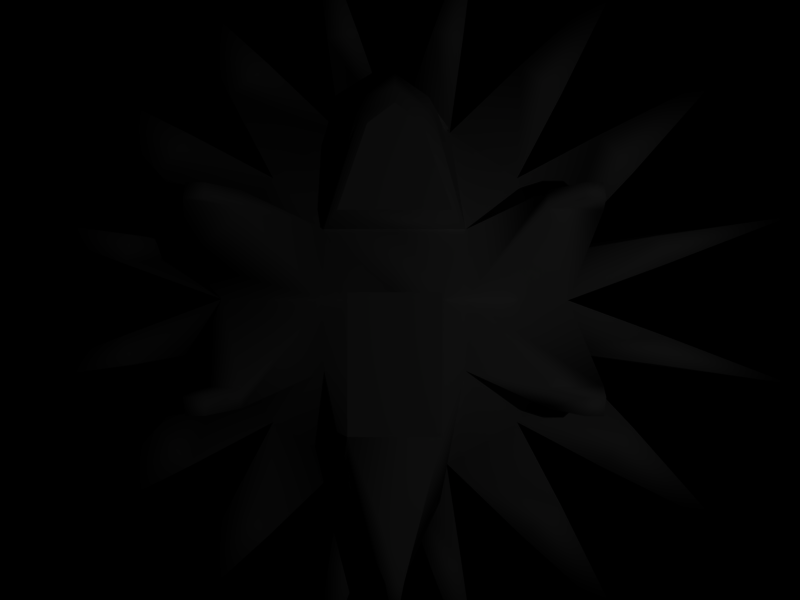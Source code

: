 # Source: igel2.blend  (saved by Blender 2.27.0; exported with 4.5.12 LTS)
import bpy
from mathutils import Matrix  # noqa: F401  (used for matrix-valued properties, if any)

bpy.ops.wm.read_factory_settings(use_empty=True)
scene = bpy.context.scene
scene.name = '1'

# ---- collections
col_collection_1 = bpy.data.collections.new('Collection 1'); scene.collection.children.link(col_collection_1)

# ---- materials (node trees are filled in below, after node groups)
mat_material = bpy.data.materials.new('Material')
mat_material.alpha_threshold = 0.0
mat_material.preview_render_type = 'FLAT'
mat_material.roughness = 0.0
mat_material.line_color = (0.0, 0.0, 0.0, 1.0)

# ---- material node trees

# ---- cameras
cam_camera = bpy.data.cameras.new('Camera')
cam_camera.passepartout_alpha = 0.2
cam_camera.clip_end = 100.0
cam_camera.lens = 35.0
cam_camera.ortho_scale = 7.314
cam_camera.show_passepartout = False
cam_camera.show_safe_areas = True
cam_camera.dof.focus_distance = 0.0
cam_camera.dof.aperture_fstop = 128.0

# ---- lights
light_lamp = bpy.data.lights.new('Lamp', 'POINT')
light_lamp.transmission_factor = 0.0
light_lamp.energy = 100.0
light_lamp.shadow_buffer_clip_start = 0.5
light_lamp.shadow_maximum_resolution = 0.006
light_lamp.use_absolute_resolution = True
light_lamp.cycles.use_multiple_importance_sampling = False

# ---- meshes
me_igel2 = bpy.data.meshes.new('igel2')
me_igel2.from_pydata([(1.141, 0.2138, 0.4258), (1.141, 0.2138, -0.4258), (1.335, -0.5783, 0.3862), (1.336, -0.5766, -0.387), (-1.141, 0.2138, 0.4258), (-1.141, 0.2138, -0.4258), (-1.335, -0.5658, 0.4013), (-1.336, -0.5766, -0.387), (0.4258, 0.9286, 0.4258), (0.4258, 0.9286, -0.4258), (0.556, -0.876, 0.556), (0.556, -0.876, -0.556), (0.4258, 0.2138, 1.141), (0.4258, 0.2138, -1.141), (0.4557, -0.4948, 1.396), (0.4251, -0.5347, -1.353), (-0.4258, 0.9286, 0.4258), (-0.4258, 0.9286, -0.4258), (-0.556, -0.876, 0.556), (-0.556, -0.876, -0.556), (-0.4258, 0.2138, 1.141), (-0.4258, 0.2138, -1.141), (-0.4557, -0.4948, 1.396), (-0.4251, -0.5347, -1.353), (1.238, 0.2103, -3.054e-17), (1.241, -0.2432, 0.42), (0.8498, 0.6378, 0.4136), (0.8498, 0.2016, 0.8498), (1.241, -0.2432, -0.42), (0.8498, 0.6378, -0.4136), (0.8498, 0.2016, -0.8498), (1.43, -0.5546, -0.001384), (1.022, -0.4744, 1.022), (1.022, -0.4744, -1.022), (-1.238, 0.2103, -5.201e-17), (-1.241, -0.2432, 0.42), (-0.8498, 0.6378, 0.4136), (-0.8498, 0.2016, 0.8498), (-1.241, -0.2432, -0.42), (-0.8498, 0.6378, -0.4136), (-0.8498, 0.2016, -0.8498), (-1.438, -0.5459, 0.008793), (-1.022, -0.4744, 1.022), (-1.022, -0.4744, -1.022), (0.4223, 1.026, 2.131e-17), (0.4136, 0.6378, 0.8498), (-1.697e-17, 1.026, 0.4223), (0.4136, 0.6378, -0.8498), (2.174e-18, 1.026, -0.4223), (0.42, -0.2432, 1.241), (6.214e-17, 0.2103, 1.238), (0.42, -0.2432, -1.241), (-5.09e-17, 0.2103, -1.238), (3.232e-17, -0.5009, 1.353), (3.07e-17, -0.6498, -1.371), (-0.4223, 1.026, -1.018e-17), (-0.4136, 0.6378, 0.8498), (-0.4136, 0.6378, -0.8498), (-0.42, -0.2432, 1.241), (-0.42, -0.2432, -1.241), (1.35, -0.2497, -6.154e-17), (-1.35, -0.2497, 4.706e-17), (0.8857, 0.6737, -9.137e-17), (0.7419, 0.5299, 0.7419), (0.8863, -0.2342, 0.8863), (0.7419, 0.5299, -0.7419), (0.8863, -0.2342, -0.8863), (-0.8857, 0.6737, -1.124e-16), (2.924e-17, 0.6737, 0.8857), (-6.354e-17, 1.136, -6.354e-18), (-0.7419, 0.5299, 0.7419), (0.0, -0.2497, 1.35), (-0.7419, 0.5299, -0.7419), (-2.924e-17, 0.6737, -0.8857), (-0.8863, -0.2342, -0.8863), (-0.8863, -0.2342, 0.8863), (5.792e-17, -0.2497, -1.35), (0.556, -0.876, 0.0), (-0.556, -0.876, 0.0), (0.0, -0.876, 0.556), (0.0, -0.826, 1.798), (0.2658, -0.876, 1.6), (-0.2658, -0.876, 1.6), (0.0, -0.908, 0.556), (0.556, -0.908, 0.556), (0.2658, -0.908, 1.476), (0.0, -0.908, 1.674), (-0.2658, -0.908, 1.476), (-0.556, -0.908, 0.556), (0.2658, -0.778, 1.598), (0.4294, -0.676, 1.407), (0.09941, -0.7025, 1.738), (-0.09941, -0.7025, 1.738), (-0.4294, -0.676, 1.407), (-0.2658, -0.778, 1.598), (0.0, -1.042, 0.6909), (0.4415, -1.042, 0.6909), (0.211, -1.042, 1.355), (0.0, -1.042, 1.512), (-0.211, -1.042, 1.355), (-0.4415, -1.042, 0.6909), (1.642, -0.8746, 0.7079), (1.586, -0.8746, 0.8513), (1.187, -0.9815, 0.8513), (1.187, -0.9815, 0.7079), (-1.586, -0.8746, -0.836), (-1.187, -0.9815, -0.836), (-1.187, -0.9815, -0.6741), (-1.642, -0.8746, -0.6741), (1.187, -0.9815, -0.836), (1.586, -0.8746, -0.836), (1.642, -0.8746, -0.6741), (1.187, -0.9815, -0.6741), (-1.586, -0.8746, 0.8513), (-1.642, -0.8746, 0.315), (-1.187, -0.9815, 0.7079), (-1.187, -0.9815, 0.8513), (1.594, -1.137, 0.7661), (1.574, -1.137, 0.8875), (1.43, -1.137, 0.8875), (1.43, -1.137, 0.7661), (-1.574, -1.137, -0.8723), (-1.43, -1.137, -0.8723), (-1.43, -1.137, -0.7323), (-1.594, -1.137, -0.7323), (1.43, -1.137, -0.8723), (1.574, -1.137, -0.8723), (1.594, -1.137, -0.7323), (1.43, -1.137, -0.7323), (-1.574, -1.137, 0.8875), (-1.594, -1.137, 0.7661), (-1.43, -1.137, 0.7661), (-1.43, -1.137, 0.8875), (0.3647, -1.014, -0.496), (0.3647, -1.014, 0.06), (0.0, -1.014, 0.06), (-0.3647, -1.014, 0.06), (-0.3647, -1.014, -0.496), (-0.3647, -1.014, -1.052), (-0.3647, -0.694, -1.629), (0.0, -0.694, -1.768), (0.3647, -0.694, -1.629), (0.3647, -1.014, -1.052), (0.07149, -1.107, -2.139), (-0.07149, -1.107, -2.139), (-0.07149, -0.9791, -2.155), (0.0, -0.9571, -2.171), (0.07149, -0.9791, -2.155), (9.992e-16, -1.088, -2.511), (2.144, 0.3306, 0.2992), (2.21, 0.06576, 0.2995), (2.15, 0.07061, 0.5418), (2.089, 0.3327, 0.5447), (2.15, 0.07061, -0.5418), (2.21, 0.06576, -0.2995), (2.144, 0.3306, -0.2992), (2.089, 0.3327, -0.5447), (2.192, -0.5421, -0.5313), (2.252, -0.5287, -0.301), (2.253, -0.3516, -0.3174), (2.194, -0.3483, -0.5598), (2.192, -0.543, 0.5309), (2.194, -0.3483, 0.5598), (2.253, -0.3516, 0.3174), (2.253, -0.5287, 0.2996), (-2.089, 0.3327, -0.5447), (-2.144, 0.3306, -0.2992), (-2.21, 0.06576, -0.2995), (-2.15, 0.07061, -0.5418), (-2.089, 0.3327, 0.5447), (-2.15, 0.07061, 0.5418), (-2.21, 0.06576, 0.2995), (-2.144, 0.3306, 0.2992), (-2.251, -0.5237, 0.3033), (-2.253, -0.3516, 0.3174), (-2.194, -0.3483, 0.5598), (-2.19, -0.5356, 0.5397), (-2.194, -0.3483, -0.5598), (-2.253, -0.3516, -0.3174), (-2.255, -0.5236, -0.294), (-2.192, -0.5421, -0.5313), (1.863, 0.8557, -0.4848), (1.918, 0.8527, -0.2397), (1.722, 1.123, -0.2417), (1.693, 1.098, -0.4776), (1.863, 0.8557, 0.4848), (1.693, 1.098, 0.4776), (1.722, 1.123, 0.2417), (1.918, 0.8527, 0.2397), (1.065, 1.706, 0.2397), (1.335, 1.51, 0.2417), (1.31, 1.481, 0.4776), (1.068, 1.651, 0.4848), (1.31, 1.481, -0.4776), (1.335, 1.51, -0.2417), (1.065, 1.706, -0.2397), (1.068, 1.651, -0.4848), (0.9572, 1.53, 0.9572), (1.204, 1.368, 0.9542), (1.134, 1.291, 1.134), (0.9542, 1.368, 1.204), (1.742, 0.7452, 0.9572), (1.58, 0.7422, 1.204), (1.503, 0.9223, 1.134), (1.58, 0.9921, 0.9542), (0.9572, 0.7452, 1.742), (0.9542, 0.9921, 1.58), (1.134, 0.9223, 1.503), (1.204, 0.7422, 1.58), (1.922, 0.01087, 1.066), (1.724, 0.01777, 1.337), (1.693, 0.2656, 1.31), (1.863, 0.2728, 1.068), (1.716, -0.4803, 1.388), (1.738, -0.3439, 1.363), (1.938, -0.3486, 1.094), (1.97, -0.5418, 1.052), (1.053, -0.493, 1.968), (1.094, -0.3486, 1.938), (1.363, -0.3439, 1.738), (1.388, -0.4803, 1.716), (1.068, 0.2728, 1.863), (1.31, 0.2656, 1.693), (1.337, 0.01777, 1.724), (1.066, 0.01087, 1.922), (1.58, 0.9921, -0.9542), (1.503, 0.9223, -1.134), (1.58, 0.7422, -1.204), (1.742, 0.7452, -0.9572), (0.9542, 1.368, -1.204), (1.134, 1.291, -1.134), (1.204, 1.368, -0.9542), (0.9572, 1.53, -0.9572), (1.204, 0.7422, -1.58), (1.134, 0.9223, -1.503), (0.9542, 0.9921, -1.58), (0.9572, 0.7452, -1.742), (1.97, -0.5409, -1.052), (1.938, -0.3486, -1.094), (1.738, -0.3439, -1.363), (1.716, -0.4803, -1.388), (1.863, 0.2728, -1.068), (1.693, 0.2656, -1.31), (1.724, 0.01777, -1.337), (1.922, 0.01087, -1.066), (1.066, 0.01087, -1.922), (1.337, 0.01777, -1.724), (1.31, 0.2656, -1.693), (1.068, 0.2728, -1.863), (1.388, -0.4803, -1.716), (1.363, -0.3439, -1.738), (1.094, -0.3486, -1.938), (1.057, -0.5167, -1.964), (-1.918, 0.8527, 0.2397), (-1.722, 1.123, 0.2417), (-1.693, 1.098, 0.4776), (-1.863, 0.8557, 0.4848), (-1.693, 1.098, -0.4776), (-1.722, 1.123, -0.2417), (-1.918, 0.8527, -0.2397), (-1.863, 0.8557, -0.4848), (-1.068, 1.651, -0.4848), (-1.065, 1.706, -0.2397), (-1.335, 1.51, -0.2417), (-1.31, 1.481, -0.4776), (-1.068, 1.651, 0.4848), (-1.31, 1.481, 0.4776), (-1.335, 1.51, 0.2417), (-1.065, 1.706, 0.2397), (0.4776, 1.481, 1.31), (0.2417, 1.51, 1.335), (0.2397, 1.706, 1.065), (0.4848, 1.651, 1.068), (0.2397, 0.8527, 1.918), (0.2417, 1.123, 1.722), (0.4776, 1.098, 1.693), (0.4848, 0.8557, 1.863), (-0.4848, 0.8557, 1.863), (-0.4776, 1.098, 1.693), (-0.2417, 1.123, 1.722), (-0.2397, 0.8527, 1.918), (-0.4848, 1.651, 1.068), (-0.2397, 1.706, 1.065), (-0.2417, 1.51, 1.335), (-0.4776, 1.481, 1.31), (0.5447, 1.877, -0.5447), (0.5426, 1.932, -0.2992), (0.2976, 1.991, -0.2976), (0.2992, 1.932, -0.5426), (0.5447, 1.877, 0.5447), (0.2992, 1.932, 0.5426), (0.2976, 1.991, 0.2976), (0.5426, 1.932, 0.2992), (-0.5426, 1.932, 0.2992), (-0.2976, 1.991, 0.2976), (-0.2992, 1.932, 0.5426), (-0.5447, 1.877, 0.5447), (-0.2992, 1.932, -0.5426), (-0.2976, 1.991, -0.2976), (-0.5426, 1.932, -0.2992), (-0.5447, 1.877, -0.5447), (-1.58, 0.9921, 0.9542), (-1.503, 0.9223, 1.134), (-1.58, 0.7422, 1.204), (-1.742, 0.7452, 0.9572), (-0.9542, 1.368, 1.204), (-1.134, 1.291, 1.134), (-1.204, 1.368, 0.9542), (-0.9572, 1.53, 0.9572), (-1.204, 0.7422, 1.58), (-1.134, 0.9223, 1.503), (-0.9542, 0.9921, 1.58), (-0.9572, 0.7452, 1.742), (0.5418, 0.07061, 2.15), (0.2995, 0.06576, 2.21), (0.2992, 0.3306, 2.144), (0.5447, 0.3327, 2.089), (0.3145, -0.4963, 2.247), (0.3174, -0.3516, 2.253), (0.5598, -0.3483, 2.194), (0.5665, -0.493, 2.185), (-0.5665, -0.493, 2.185), (-0.5598, -0.3483, 2.194), (-0.3174, -0.3516, 2.253), (-0.3145, -0.4963, 2.247), (-0.5447, 0.3327, 2.089), (-0.2992, 0.3306, 2.144), (-0.2995, 0.06576, 2.21), (-0.5418, 0.07061, 2.15), (-0.9572, 1.53, -0.9572), (-1.204, 1.368, -0.9542), (-1.134, 1.291, -1.134), (-0.9542, 1.368, -1.204), (-1.742, 0.7452, -0.9572), (-1.58, 0.7422, -1.204), (-1.503, 0.9223, -1.134), (-1.58, 0.9921, -0.9542), (-0.9572, 0.7452, -1.742), (-0.9542, 0.9921, -1.58), (-1.134, 0.9223, -1.503), (-1.204, 0.7422, -1.58), (0.4848, 0.8557, -1.863), (0.4776, 1.098, -1.693), (0.2417, 1.123, -1.722), (0.2397, 0.8527, -1.918), (0.4848, 1.651, -1.068), (0.2397, 1.706, -1.065), (0.2417, 1.51, -1.335), (0.4776, 1.481, -1.31), (-0.4776, 1.481, -1.31), (-0.2417, 1.51, -1.335), (-0.2397, 1.706, -1.065), (-0.4848, 1.651, -1.068), (-0.2397, 0.8527, -1.918), (-0.2417, 1.123, -1.722), (-0.4776, 1.098, -1.693), (-0.4848, 0.8557, -1.863), (-1.922, 0.01087, -1.066), (-1.724, 0.01777, -1.337), (-1.693, 0.2656, -1.31), (-1.863, 0.2728, -1.068), (-1.716, -0.4803, -1.388), (-1.738, -0.3439, -1.363), (-1.938, -0.3486, -1.094), (-1.97, -0.5409, -1.052), (-1.057, -0.5167, -1.964), (-1.094, -0.3486, -1.938), (-1.363, -0.3439, -1.738), (-1.388, -0.4803, -1.716), (-1.068, 0.2728, -1.863), (-1.31, 0.2656, -1.693), (-1.337, 0.01777, -1.724), (-1.066, 0.01087, -1.922), (-1.966, -0.5347, 1.056), (-1.938, -0.3486, 1.094), (-1.738, -0.3439, 1.363), (-1.716, -0.4803, 1.388), (-1.863, 0.2728, 1.068), (-1.693, 0.2656, 1.31), (-1.724, 0.01777, 1.337), (-1.922, 0.01087, 1.066), (-1.066, 0.01087, 1.922), (-1.337, 0.01777, 1.724), (-1.31, 0.2656, 1.693), (-1.068, 0.2728, 1.863), (-1.388, -0.4803, 1.716), (-1.363, -0.3439, 1.738), (-1.094, -0.3486, 1.938), (-1.053, -0.493, 1.968), (0.5519, -0.5172, -2.188), (0.5598, -0.3483, -2.194), (0.3174, -0.3516, -2.253), (0.3123, -0.5832, -2.251), (0.5447, 0.3327, -2.089), (0.2992, 0.3306, -2.144), (0.2995, 0.06576, -2.21), (0.5418, 0.07061, -2.15), (-0.5418, 0.07061, -2.15), (-0.2995, 0.06576, -2.21), (-0.2992, 0.3306, -2.144), (-0.5447, 0.3327, -2.089), (-0.3123, -0.5832, -2.251), (-0.3174, -0.3516, -2.253), (-0.5598, -0.3483, -2.194), (-0.5519, -0.5172, -2.188), (3.203, 0.4521, 0.6668), (3.203, 0.4521, -0.6668), (3.3, -0.486, -0.6993), (3.3, -0.4857, 0.6992), (-3.203, 0.4521, -0.6668), (-3.203, 0.4521, 0.6668), (-3.3, -0.4841, 0.7002), (-3.301, -0.4835, -0.6986), (2.69, 1.62, -0.5464), (2.69, 1.62, 0.5464), (1.832, 2.478, 0.5464), (1.832, 2.478, -0.5464), (1.606, 2.193, 1.606), (2.405, 1.394, 1.606), (1.606, 1.394, 2.405), (2.691, 0.3332, 1.834), (2.729, -0.4365, 1.893), (1.891, -0.4311, 2.73), (1.834, 0.3332, 2.691), (2.405, 1.394, -1.606), (1.606, 2.193, -1.606), (1.606, 1.394, -2.405), (2.729, -0.4364, -1.893), (2.691, 0.3332, -1.834), (1.834, 0.3332, -2.691), (1.892, -0.4382, -2.729), (-2.69, 1.62, 0.5464), (-2.69, 1.62, -0.5464), (-1.832, 2.478, -0.5464), (-1.832, 2.478, 0.5464), (0.5464, 2.478, 1.832), (0.5464, 1.62, 2.69), (-0.5464, 1.62, 2.69), (-0.5464, 2.478, 1.832), (0.6657, 2.99, -0.6657), (0.6657, 2.99, 0.6657), (-0.6657, 2.99, 0.6657), (-0.6657, 2.99, -0.6657), (-2.405, 1.394, 1.606), (-1.606, 2.193, 1.606), (-1.606, 1.394, 2.405), (0.6668, 0.4521, 3.203), (0.7039, -0.4765, 3.299), (-0.7039, -0.4765, 3.299), (-0.6668, 0.4521, 3.203), (-1.606, 2.193, -1.606), (-2.405, 1.394, -1.606), (-1.606, 1.394, -2.405), (0.5464, 1.62, -2.69), (0.5464, 2.478, -1.832), (-0.5464, 2.478, -1.832), (-0.5464, 1.62, -2.69), (-2.691, 0.3332, -1.834), (-2.729, -0.4364, -1.893), (-1.892, -0.4382, -2.729), (-1.834, 0.3332, -2.691), (-2.729, -0.4391, 1.893), (-2.691, 0.3332, 1.834), (-1.834, 0.3332, 2.691), (-1.891, -0.4311, 2.73), (0.7139, -0.4827, -3.298), (0.6668, 0.4521, -3.203), (-0.6668, 0.4521, -3.203), (-0.7139, -0.4827, -3.298)], [], [(0, 152, 149, 24), (0, 185, 186, 26), (0, 201, 202, 27), (0, 212, 209, 25), (1, 156, 153, 28), (1, 181, 182, 24), (1, 228, 225, 29), (1, 241, 242, 30), (2, 32, 10), (2, 102, 101, 31), (2, 161, 162, 25), (2, 216, 213, 32), (3, 110, 109, 11), (3, 157, 158, 31), (3, 237, 238, 28), (4, 169, 170, 35), (4, 256, 253, 34), (4, 304, 301, 36), (4, 377, 378, 37), (5, 165, 166, 34), (5, 260, 257, 39), (5, 333, 334, 40), (5, 360, 357, 38), (6, 113, 116, 18), (6, 176, 173, 41), (6, 373, 374, 35), (7, 43, 19), (7, 105, 108, 41), (7, 180, 177, 38), (7, 364, 361, 43), (8, 192, 189, 44), (8, 197, 198, 26), (8, 272, 269, 45), (8, 289, 290, 46), (9, 196, 193, 29), (9, 232, 229, 47), (9, 285, 286, 44), (9, 345, 346, 48), (10, 32, 14), (10, 84, 83, 79), (10, 103, 102, 2), (10, 134, 133, 77), (11, 33, 3), (11, 109, 112, 77), (11, 142, 141, 15), (12, 205, 206, 45), (12, 221, 222, 27), (12, 276, 273, 50), (12, 316, 313, 49), (13, 236, 233, 30), (13, 248, 245, 51), (13, 341, 342, 47), (13, 393, 394, 52), (14, 217, 218, 49), (14, 320, 317, 53), (15, 33, 11), (15, 141, 140, 54), (15, 252, 249, 33), (15, 389, 390, 51), (16, 265, 266, 36), (16, 281, 282, 46), (16, 296, 293, 55), (16, 308, 305, 56), (17, 261, 262, 55), (17, 300, 297, 48), (17, 329, 330, 39), (17, 352, 349, 57), (18, 42, 6), (18, 88, 87, 82), (18, 116, 115, 78), (18, 136, 135, 79), (19, 43, 23), (19, 106, 105, 7), (19, 138, 137, 78), (20, 277, 278, 56), (20, 312, 309, 37), (20, 325, 326, 50), (20, 384, 381, 58), (21, 337, 338, 57), (21, 356, 353, 52), (21, 369, 370, 40), (21, 400, 397, 59), (22, 42, 18), (22, 93, 53), (22, 321, 322, 58), (22, 388, 385, 42), (23, 139, 138, 19), (23, 365, 366, 59), (23, 404, 401, 54), (24, 149, 150, 60), (24, 155, 156, 1), (24, 182, 183, 62), (185, 0, 24, 188), (152, 0, 25, 151), (25, 162, 163, 60), (25, 209, 210, 64), (25, 215, 216, 2), (26, 186, 187, 62), (26, 191, 192, 8), (26, 198, 199, 63), (201, 0, 26, 204), (27, 202, 203, 63), (27, 208, 205, 12), (212, 0, 27, 211), (27, 222, 223, 64), (28, 153, 154, 60), (28, 160, 157, 3), (28, 238, 239, 66), (28, 244, 241, 1), (29, 184, 181, 1), (29, 193, 194, 62), (29, 225, 226, 65), (29, 231, 232, 9), (30, 227, 228, 1), (30, 233, 234, 65), (30, 242, 243, 66), (30, 247, 248, 13), (31, 101, 104, 77), (31, 111, 110, 3), (31, 158, 159, 60), (31, 164, 161, 2), (32, 213, 214, 64), (32, 220, 217, 14), (33, 240, 237, 3), (33, 249, 250, 66), (34, 166, 167, 61), (34, 172, 169, 4), (34, 253, 254, 67), (34, 259, 260, 5), (35, 170, 171, 61), (35, 175, 176, 6), (35, 374, 375, 75), (35, 380, 377, 4), (36, 255, 256, 4), (36, 266, 267, 67), (36, 301, 302, 70), (36, 307, 308, 16), (37, 303, 304, 4), (37, 309, 310, 70), (37, 378, 379, 75), (37, 383, 384, 20), (38, 168, 165, 5), (38, 177, 178, 61), (38, 357, 358, 74), (38, 363, 364, 7), (39, 257, 258, 67), (39, 264, 261, 17), (39, 330, 331, 72), (39, 336, 333, 5), (40, 334, 335, 72), (40, 340, 337, 21), (40, 359, 360, 5), (40, 370, 371, 74), (41, 108, 107, 78), (41, 114, 113, 6), (41, 173, 174, 61), (41, 179, 180, 7), (42, 376, 373, 6), (42, 385, 386, 75), (43, 361, 362, 74), (43, 368, 365, 23), (44, 189, 190, 62), (44, 195, 196, 9), (44, 286, 287, 69), (44, 292, 289, 8), (45, 200, 197, 8), (45, 206, 207, 63), (45, 269, 270, 68), (45, 275, 276, 12), (46, 271, 272, 8), (46, 282, 283, 68), (46, 290, 291, 69), (46, 295, 296, 16), (47, 229, 230, 65), (47, 235, 236, 13), (47, 342, 343, 73), (47, 348, 345, 9), (48, 288, 285, 9), (48, 297, 298, 69), (48, 346, 347, 73), (48, 351, 352, 17), (49, 218, 219, 64), (49, 224, 221, 12), (49, 313, 314, 71), (49, 319, 320, 14), (50, 273, 274, 68), (50, 280, 277, 20), (50, 315, 316, 12), (50, 326, 327, 71), (51, 245, 246, 66), (51, 251, 252, 15), (51, 390, 391, 76), (51, 396, 393, 13), (52, 344, 341, 13), (52, 353, 354, 73), (52, 394, 395, 76), (52, 399, 400, 21), (53, 90, 14), (53, 92, 91), (53, 317, 318, 71), (53, 324, 321, 22), (54, 140, 139, 23), (54, 392, 389, 15), (54, 401, 402, 76), (55, 262, 263, 67), (55, 268, 265, 16), (55, 293, 294, 69), (55, 299, 300, 17), (56, 278, 279, 68), (56, 284, 281, 16), (56, 305, 306, 70), (56, 311, 312, 20), (57, 332, 329, 17), (57, 338, 339, 72), (57, 349, 350, 73), (57, 355, 356, 21), (58, 322, 323, 71), (58, 328, 325, 20), (58, 381, 382, 75), (58, 387, 388, 22), (59, 366, 367, 74), (59, 372, 369, 21), (59, 397, 398, 76), (59, 403, 404, 23), (60, 150, 151, 25), (60, 154, 155, 24), (60, 159, 160, 28), (60, 163, 164, 31), (61, 167, 168, 38), (61, 171, 172, 34), (61, 174, 175, 35), (61, 178, 179, 41), (62, 183, 184, 29), (62, 187, 188, 24), (62, 190, 191, 26), (62, 194, 195, 44), (63, 199, 200, 45), (63, 203, 204, 26), (63, 207, 208, 27), (64, 210, 211, 27), (64, 214, 215, 25), (64, 219, 220, 32), (64, 223, 224, 49), (65, 226, 227, 30), (65, 230, 231, 29), (65, 234, 235, 47), (66, 239, 240, 33), (66, 243, 244, 28), (66, 246, 247, 30), (66, 250, 251, 51), (67, 254, 255, 36), (67, 258, 259, 34), (67, 263, 264, 39), (67, 267, 268, 55), (68, 270, 271, 46), (68, 274, 275, 45), (68, 279, 280, 50), (68, 283, 284, 56), (69, 287, 288, 48), (69, 291, 292, 44), (69, 294, 295, 46), (69, 298, 299, 55), (70, 302, 303, 37), (70, 306, 307, 36), (70, 310, 311, 56), (71, 314, 315, 50), (71, 318, 319, 49), (71, 323, 324, 53), (71, 327, 328, 58), (72, 331, 332, 57), (72, 335, 336, 39), (72, 339, 340, 40), (73, 343, 344, 52), (73, 347, 348, 47), (73, 350, 351, 48), (73, 354, 355, 57), (74, 358, 359, 40), (74, 362, 363, 38), (74, 367, 368, 43), (74, 371, 372, 59), (75, 375, 376, 42), (75, 379, 380, 35), (75, 382, 383, 37), (75, 386, 387, 58), (76, 391, 392, 54), (76, 395, 396, 51), (76, 398, 399, 52), (76, 402, 403, 59), (77, 104, 103, 10), (77, 112, 111, 31), (77, 133, 142, 11), (78, 107, 106, 19), (78, 115, 114, 41), (78, 137, 136, 18), (79, 83, 88, 18), (79, 135, 134, 10), (80, 86, 85, 81), (81, 85, 84, 10), (81, 89, 91, 80), (82, 80, 92, 94), (82, 87, 86, 80), (83, 95, 100, 88), (84, 96, 95, 83), (85, 97, 96, 84), (86, 98, 97, 85), (87, 99, 98, 86), (88, 100, 99, 87), (89, 53, 91), (90, 53, 89), (92, 53, 94), (92, 80, 91), (94, 53, 93), (101, 117, 120, 104), (102, 118, 117, 101), (103, 119, 118, 102), (104, 120, 119, 103), (105, 121, 124, 108), (106, 122, 121, 105), (107, 123, 122, 106), (108, 124, 123, 107), (109, 125, 128, 112), (110, 126, 125, 109), (111, 127, 126, 110), (112, 128, 127, 111), (113, 129, 132, 116), (114, 130, 129, 113), (115, 131, 130, 114), (116, 132, 131, 115), (118, 119, 120, 117), (122, 123, 124, 121), (126, 127, 128, 125), (130, 131, 132, 129), (138, 144, 143, 142), (139, 145, 144, 138), (140, 146, 145, 139), (141, 147, 146, 140), (142, 143, 147, 141), (143, 148, 147), (144, 148, 143), (145, 148, 144), (146, 148, 145), (147, 148, 146), (149, 405, 150), (150, 405, 151), (151, 405, 152), (152, 405, 149), (153, 406, 154), (154, 406, 155), (155, 406, 156), (156, 406, 153), (157, 407, 158), (158, 407, 159), (159, 407, 160), (160, 407, 157), (161, 408, 162), (162, 408, 163), (163, 408, 164), (164, 408, 161), (165, 409, 166), (166, 409, 167), (167, 409, 168), (168, 409, 165), (169, 410, 170), (170, 410, 171), (171, 410, 172), (172, 410, 169), (173, 411, 174), (174, 411, 175), (175, 411, 176), (176, 411, 173), (177, 412, 178), (178, 412, 179), (179, 412, 180), (180, 412, 177), (181, 413, 182), (182, 413, 183), (183, 413, 184), (184, 413, 181), (185, 414, 186), (186, 414, 187), (187, 414, 188), (188, 414, 185), (189, 415, 190), (190, 415, 191), (191, 415, 192), (192, 415, 189), (193, 416, 194), (194, 416, 195), (195, 416, 196), (196, 416, 193), (197, 417, 198), (198, 417, 199), (199, 417, 200), (200, 417, 197), (201, 418, 202), (202, 418, 203), (203, 418, 204), (204, 418, 201), (205, 419, 206), (206, 419, 207), (207, 419, 208), (208, 419, 205), (209, 420, 210), (210, 420, 211), (211, 420, 212), (212, 420, 209), (213, 421, 214), (214, 421, 215), (215, 421, 216), (216, 421, 213), (217, 422, 218), (218, 422, 219), (219, 422, 220), (220, 422, 217), (221, 423, 222), (222, 423, 223), (223, 423, 224), (224, 423, 221), (225, 424, 226), (226, 424, 227), (227, 424, 228), (228, 424, 225), (229, 425, 230), (230, 425, 231), (231, 425, 232), (232, 425, 229), (233, 426, 234), (234, 426, 235), (235, 426, 236), (236, 426, 233), (237, 427, 238), (238, 427, 239), (239, 427, 240), (240, 427, 237), (241, 428, 242), (242, 428, 243), (243, 428, 244), (244, 428, 241), (245, 429, 246), (246, 429, 247), (247, 429, 248), (248, 429, 245), (249, 430, 250), (250, 430, 251), (251, 430, 252), (252, 430, 249), (253, 431, 254), (254, 431, 255), (255, 431, 256), (256, 431, 253), (257, 432, 258), (258, 432, 259), (259, 432, 260), (260, 432, 257), (261, 433, 262), (262, 433, 263), (263, 433, 264), (264, 433, 261), (265, 434, 266), (266, 434, 267), (267, 434, 268), (268, 434, 265), (269, 435, 270), (270, 435, 271), (271, 435, 272), (272, 435, 269), (273, 436, 274), (274, 436, 275), (275, 436, 276), (276, 436, 273), (277, 437, 278), (278, 437, 279), (279, 437, 280), (280, 437, 277), (281, 438, 282), (282, 438, 283), (283, 438, 284), (284, 438, 281), (285, 439, 286), (286, 439, 287), (287, 439, 288), (288, 439, 285), (289, 440, 290), (290, 440, 291), (291, 440, 292), (292, 440, 289), (293, 441, 294), (294, 441, 295), (295, 441, 296), (296, 441, 293), (297, 442, 298), (298, 442, 299), (299, 442, 300), (300, 442, 297), (301, 443, 302), (302, 443, 303), (303, 443, 304), (304, 443, 301), (305, 444, 306), (306, 444, 307), (307, 444, 308), (308, 444, 305), (309, 445, 310), (310, 445, 311), (311, 445, 312), (312, 445, 309), (313, 446, 314), (314, 446, 315), (315, 446, 316), (316, 446, 313), (317, 447, 318), (318, 447, 319), (319, 447, 320), (320, 447, 317), (321, 448, 322), (322, 448, 323), (323, 448, 324), (324, 448, 321), (325, 449, 326), (326, 449, 327), (327, 449, 328), (328, 449, 325), (329, 450, 330), (330, 450, 331), (331, 450, 332), (332, 450, 329), (333, 451, 334), (334, 451, 335), (335, 451, 336), (336, 451, 333), (337, 452, 338), (338, 452, 339), (339, 452, 340), (340, 452, 337), (341, 453, 342), (342, 453, 343), (343, 453, 344), (344, 453, 341), (345, 454, 346), (346, 454, 347), (347, 454, 348), (348, 454, 345), (349, 455, 350), (350, 455, 351), (351, 455, 352), (352, 455, 349), (353, 456, 354), (354, 456, 355), (355, 456, 356), (356, 456, 353), (357, 457, 358), (358, 457, 359), (359, 457, 360), (360, 457, 357), (361, 458, 362), (362, 458, 363), (363, 458, 364), (364, 458, 361), (365, 459, 366), (366, 459, 367), (367, 459, 368), (368, 459, 365), (369, 460, 370), (370, 460, 371), (371, 460, 372), (372, 460, 369), (373, 461, 374), (374, 461, 375), (375, 461, 376), (376, 461, 373), (377, 462, 378), (378, 462, 379), (379, 462, 380), (380, 462, 377), (381, 463, 382), (382, 463, 383), (383, 463, 384), (384, 463, 381), (385, 464, 386), (386, 464, 387), (387, 464, 388), (388, 464, 385), (389, 465, 390), (390, 465, 391), (391, 465, 392), (392, 465, 389), (393, 466, 394), (394, 466, 395), (395, 466, 396), (396, 466, 393), (397, 467, 398), (398, 467, 399), (399, 467, 400), (400, 467, 397), (401, 468, 402), (402, 468, 403), (403, 468, 404), (404, 468, 401), (14, 90, 89), (14, 89, 81), (14, 81, 10), (18, 82, 94), (18, 94, 93), (18, 93, 22), (96, 97, 98), (96, 98, 99), (96, 99, 100), (96, 100, 95), (134, 135, 136), (134, 136, 137), (134, 137, 138), (134, 138, 142), (134, 142, 133)])
me_igel2.polygons.foreach_set('use_smooth', [1, 1, 1, 1, 1, 1, 1, 1, 1, 1, 1, 1, 1, 1, 1, 1, 1, 1, 1, 1, 1, 1, 1, 1, 1, 1, 1, 1, 1, 1, 1, 1, 1, 1, 1, 1, 1, 1, 1, 1, 1, 1, 1, 1, 1, 1, 1, 1, 1, 1, 1, 1, 1, 1, 1, 1, 1, 1, 1, 1, 1, 1, 1, 1, 1, 1, 1, 1, 1, 1, 1, 1, 1, 1, 1, 1, 1, 1, 1, 1, 1, 1, 1, 1, 1, 1, 1, 1, 1, 1, 1, 1, 1, 1, 1, 1, 1, 1, 1, 1, 1, 1, 1, 1, 1, 1, 1, 1, 1, 1, 1, 1, 1, 1, 1, 1, 1, 1, 1, 1, 1, 1, 1, 1, 1, 1, 1, 1, 1, 1, 1, 1, 1, 1, 1, 1, 1, 1, 1, 1, 1, 1, 1, 1, 1, 1, 1, 1, 1, 1, 1, 1, 1, 1, 1, 1, 1, 1, 1, 1, 1, 1, 1, 1, 1, 1, 1, 1, 1, 1, 1, 1, 1, 1, 1, 1, 1, 1, 1, 1, 1, 1, 1, 1, 1, 1, 1, 1, 1, 1, 1, 1, 1, 1, 1, 1, 1, 1, 1, 1, 1, 1, 1, 1, 1, 1, 1, 1, 1, 1, 1, 1, 1, 1, 1, 1, 1, 1, 1, 1, 1, 1, 1, 1, 1, 1, 1, 1, 1, 1, 1, 1, 1, 1, 1, 1, 1, 1, 1, 1, 1, 1, 1, 1, 1, 1, 1, 1, 1, 1, 1, 1, 1, 1, 1, 1, 1, 1, 1, 1, 1, 1, 1, 1, 1, 1, 1, 1, 1, 1, 1, 1, 1, 1, 1, 1, 1, 1, 1, 1, 1, 1, 1, 1, 1, 1, 1, 1, 1, 1, 1, 1, 1, 1, 1, 1, 1, 1, 1, 1, 1, 1, 1, 1, 1, 1, 1, 1, 1, 1, 1, 1, 1, 1, 1, 1, 1, 1, 1, 1, 1, 1, 1, 1, 1, 1, 1, 1, 1, 1, 1, 1, 1, 1, 1, 1, 1, 1, 1, 1, 1, 1, 1, 1, 1, 1, 1, 1, 1, 1, 1, 1, 1, 1, 1, 1, 1, 1, 1, 1, 1, 1, 1, 1, 1, 1, 1, 1, 1, 1, 1, 1, 1, 1, 1, 1, 1, 1, 1, 1, 1, 1, 1, 1, 1, 1, 1, 1, 1, 1, 1, 1, 1, 1, 1, 1, 1, 1, 1, 1, 1, 1, 1, 1, 1, 1, 1, 1, 1, 1, 1, 1, 1, 1, 1, 1, 1, 1, 1, 1, 1, 1, 1, 1, 1, 1, 1, 1, 1, 1, 1, 1, 1, 1, 1, 1, 1, 1, 1, 1, 1, 1, 1, 1, 1, 1, 1, 1, 1, 1, 1, 1, 1, 1, 1, 1, 1, 1, 1, 1, 1, 1, 1, 1, 1, 1, 1, 1, 1, 1, 1, 1, 1, 1, 1, 1, 1, 1, 1, 1, 1, 1, 1, 1, 1, 1, 1, 1, 1, 1, 1, 1, 1, 1, 1, 1, 1, 1, 1, 1, 1, 1, 1, 1, 1, 1, 1, 1, 1, 1, 1, 1, 1, 1, 1, 1, 1, 1, 1, 1, 1, 1, 1, 1, 1, 1, 1, 1, 1, 1, 1, 1, 1, 1, 1, 1, 1, 1, 1, 1, 1, 1, 1, 1, 1, 1, 1, 1, 1, 1, 1, 1, 1, 1, 1, 1, 1, 1, 1, 1, 1, 1, 1, 1, 1, 1, 1, 1, 1, 1, 1, 1, 1, 1, 1, 1, 1, 1, 1, 1, 1, 1, 1, 1, 1, 1, 1, 1, 1, 1, 1, 1, 1, 1, 1, 1, 1, 1, 0, 0, 0, 0, 0, 0, 0, 0, 0, 0, 0, 0, 0, 0, 0])
me_igel2.polygons.foreach_set('material_index', [1, 1, 1, 1, 1, 1, 1, 1, 1, 1, 1, 1, 1, 1, 1, 1, 1, 1, 1, 1, 1, 1, 1, 1, 1, 1, 1, 1, 1, 1, 1, 1, 1, 1, 1, 1, 1, 1, 1, 1, 1, 1, 1, 1, 1, 1, 1, 1, 1, 1, 1, 1, 1, 1, 1, 1, 1, 1, 1, 1, 1, 1, 1, 1, 1, 1, 1, 1, 1, 1, 1, 1, 1, 1, 1, 1, 1, 1, 1, 1, 1, 1, 1, 1, 1, 1, 1, 1, 1, 1, 1, 1, 1, 1, 1, 1, 1, 1, 1, 1, 1, 1, 1, 1, 1, 1, 1, 1, 1, 1, 1, 1, 1, 1, 1, 1, 1, 1, 1, 1, 1, 1, 1, 1, 1, 1, 1, 1, 1, 1, 1, 1, 1, 1, 1, 1, 1, 1, 1, 1, 1, 1, 1, 1, 1, 1, 1, 1, 1, 1, 1, 1, 1, 1, 1, 1, 1, 1, 1, 1, 1, 1, 1, 1, 1, 1, 1, 1, 1, 1, 1, 1, 1, 1, 1, 1, 1, 1, 1, 1, 1, 1, 1, 1, 1, 1, 1, 1, 1, 1, 1, 1, 1, 1, 1, 1, 1, 1, 1, 1, 1, 1, 1, 1, 1, 1, 1, 1, 1, 1, 1, 1, 1, 1, 1, 1, 1, 1, 1, 1, 1, 1, 1, 1, 1, 1, 1, 1, 1, 1, 1, 1, 1, 1, 1, 1, 1, 1, 1, 1, 1, 1, 1, 1, 1, 1, 1, 1, 1, 1, 1, 1, 1, 1, 1, 1, 1, 1, 1, 1, 1, 1, 1, 1, 1, 1, 1, 1, 1, 1, 1, 1, 1, 1, 1, 1, 1, 1, 1, 1, 1, 1, 1, 1, 1, 1, 1, 1, 1, 1, 1, 1, 1, 1, 1, 1, 1, 1, 1, 1, 1, 1, 1, 1, 1, 1, 1, 1, 1, 1, 1, 1, 1, 1, 1, 1, 1, 1, 1, 1, 1, 1, 1, 1, 1, 1, 1, 1, 1, 1, 1, 1, 1, 1, 1, 1, 1, 1, 1, 1, 1, 1, 1, 1, 1, 1, 1, 1, 1, 1, 1, 1, 1, 1, 1, 1, 1, 1, 1, 1, 1, 1, 1, 1, 1, 1, 1, 1, 1, 1, 1, 1, 1, 1, 1, 1, 1, 1, 1, 1, 1, 1, 1, 1, 1, 1, 1, 1, 1, 1, 1, 1, 1, 1, 1, 1, 1, 1, 1, 1, 1, 1, 1, 1, 1, 1, 1, 1, 1, 1, 1, 1, 1, 1, 1, 1, 1, 1, 1, 1, 1, 1, 1, 1, 1, 1, 1, 1, 1, 1, 1, 1, 1, 1, 1, 1, 1, 1, 1, 1, 1, 1, 1, 1, 1, 1, 1, 1, 1, 1, 1, 1, 1, 1, 1, 1, 1, 1, 1, 1, 1, 1, 1, 1, 1, 1, 1, 1, 1, 1, 1, 1, 1, 1, 1, 1, 1, 1, 1, 1, 1, 1, 1, 1, 1, 1, 1, 1, 1, 1, 1, 1, 1, 1, 1, 1, 1, 1, 1, 1, 1, 1, 1, 1, 1, 1, 1, 1, 1, 1, 1, 1, 1, 1, 1, 1, 1, 1, 1, 1, 1, 1, 1, 1, 1, 1, 1, 1, 1, 1, 1, 1, 1, 1, 1, 1, 1, 1, 1, 1, 1, 1, 1, 1, 1, 1, 1, 1, 1, 1, 1, 1, 1, 1, 1, 1, 1, 1, 1, 1, 1, 1, 1, 1, 1, 1, 1, 1, 1, 1, 1, 1, 1, 1, 1, 1, 1, 1, 1, 1, 1, 1, 1, 1, 1, 1, 1, 1, 1, 1, 1, 1, 1, 1, 1, 1, 1, 1, 1, 1, 1, 1, 1, 1, 1, 1, 1, 1, 1, 1, 1, 1, 1])
me_igel2.use_remesh_preserve_volume = False
me_igel2.use_remesh_preserve_attributes = False
me_igel2.use_mirror_vertex_groups = False
me_igel2.update()
me_plane = bpy.data.meshes.new('Plane')
me_plane.from_pydata([(1.0, 1.0, 0.0), (1.0, -1.0, 0.0), (-1.0, -1.0, 0.0), (-1.0, 1.0, 0.0)], [], [(0, 3, 2, 1)])
me_plane.materials.append(mat_material)
me_plane.use_remesh_preserve_volume = False
me_plane.use_remesh_preserve_attributes = False
me_plane.use_mirror_vertex_groups = False
me_plane.update()

# ---- objects
ob_lamp = bpy.data.objects.new('Lamp', light_lamp)
ob_mesh = bpy.data.objects.new('Mesh', me_igel2)
ob_plane = bpy.data.objects.new('Plane', me_plane)
ob_camera = bpy.data.objects.new('Camera', cam_camera)

# ---- transforms, parenting, visibility, modifiers, constraints
ob_lamp.location = (2.998, -6.336, 0.0)
ob_lamp.lock_rotations_4d = False
ob_lamp.empty_display_type = 'ARROWS'
ob_lamp.color = (0.0, 0.0, 0.0, 1.0)
ob_lamp.lineart.crease_threshold = 0.0
ob_mesh.location = (0.0, 0.0, 0.0)
ob_mesh.lock_rotations_4d = False
ob_mesh.empty_display_type = 'ARROWS'
ob_mesh.color = (0.0, 0.0, 0.0, 1.0)
ob_mesh.lineart.crease_threshold = 0.0
ob_plane.location = (0.0, 0.0, 0.0)
ob_plane.lock_rotations_4d = False
ob_plane.empty_display_type = 'ARROWS'
ob_plane.color = (0.0, 0.0, 0.0, 1.0)
ob_plane.lineart.crease_threshold = 0.0
ob_camera.location = (0.04068, -6.99, 0.0)
ob_camera.rotation_euler = (1.571, -0.0, -0.0)
ob_camera.lock_rotations_4d = False
ob_camera.empty_display_type = 'ARROWS'
ob_camera.color = (0.0, 0.0, 0.0, 1.0)
ob_camera.lineart.crease_threshold = 0.0

# ---- collection membership
col_collection_1.objects.link(ob_lamp)
col_collection_1.objects.link(ob_mesh)
col_collection_1.objects.link(ob_plane)
col_collection_1.objects.link(ob_camera)

# ---- scene / render settings (as saved in the file)
scene.camera = ob_camera
scene.frame_start = 1; scene.frame_end = 250; scene.frame_set(1)
scene.render.engine = 'BLENDER_EEVEE_NEXT'
scene.render.image_settings.color_mode = 'RGB'
scene.render.image_settings.compression = 90
scene.render.resolution_x = 1280
scene.render.resolution_y = 960
scene.render.fps = 25
scene.render.dither_intensity = 0.0
scene.render.use_compositing = False
scene.render.use_sequencer = False
scene.render.use_file_extension = False
scene.render.bake_bias = 0.0
scene.render.use_stamp_time = False
scene.render.use_stamp_date = False
scene.render.use_stamp_frame = False
scene.render.use_stamp_camera = False
scene.render.use_stamp_scene = False
scene.render.use_stamp_filename = False
scene.render.use_stamp_render_time = False
scene.render.stamp_font_size = 0
scene.cycles.use_denoising = False
scene.cycles.samples = 10
scene.cycles.sampling_pattern = 'TABULATED_SOBOL'
scene.cycles.light_sampling_threshold = 0.0
scene.cycles.use_adaptive_sampling = False
scene.cycles.use_light_tree = False
scene.cycles.blur_glossy = 0.0
scene.cycles.volume_bounces = 1
scene.cycles.pixel_filter_type = 'GAUSSIAN'
scene.cycles.sample_clamp_indirect = 0.0
scene.view_settings.view_transform = 'Raw'
bpy.context.view_layer.update()
